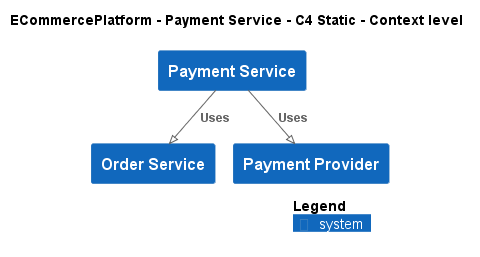

The diagram above was rendered by PlantUML. Its source (embedded in the PNG):
@startuml
!pragma layout smetana
!include ..\..\..\.c4s\C4_Context.puml

AddElementTag("c4interflow:lifecycle:new", $bgColor=green, $fontColor=#ffffff, $borderColor=green, $shadowing="False")
AddElementTag("c4interflow:lifecycle:changed", $bgColor=orange, $fontColor=#ffffff, $borderColor=orange, $shadowing="False")
AddElementTag("c4interflow:lifecycle:removed", $bgColor=red, $fontColor=#ffffff, $borderColor=red, $shadowing="False")

AddRelTag("c4interflow:lifecycle:new", $textColor=green, $lineColor=green)
AddRelTag("c4interflow:lifecycle:changed", $textColor=orange, $lineColor=orange)
AddRelTag("c4interflow:lifecycle:removed", $textColor=red, $lineColor=red)

SHOW_PERSON_PORTRAIT()
LAYOUT_TOP_DOWN()

skinparam linetype polyline

title ECommercePlatform - Payment Service - C4 Static - Context level

System(ECommercePlatform.SoftwareSystems.PaymentService, "Payment Service", "")
System(ECommercePlatform.SoftwareSystems.OrderService, "Order Service", "")
System(ECommercePlatform.SoftwareSystems.PaymentProvider, "Payment Provider", "")

Rel(ECommercePlatform.SoftwareSystems.PaymentService, ECommercePlatform.SoftwareSystems.OrderService, "Uses")
Rel(ECommercePlatform.SoftwareSystems.PaymentService, ECommercePlatform.SoftwareSystems.PaymentProvider, "Uses")


SHOW_LEGEND()
@enduml